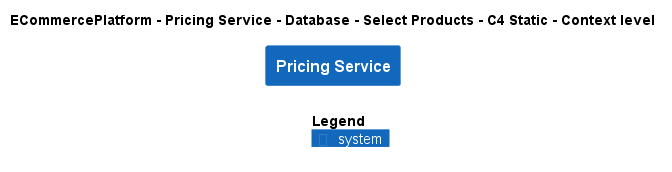

The diagram above was rendered by PlantUML. Its source (embedded in the PNG):
@startuml
!include ..\..\..\..\..\..\..\.c4s\C4_Context.puml

AddElementTag("c4interflow:lifecycle:new", $bgColor=green, $fontColor=#ffffff, $borderColor=green, $shadowing="False")
AddElementTag("c4interflow:lifecycle:changed", $bgColor=orange, $fontColor=#ffffff, $borderColor=orange, $shadowing="False")
AddElementTag("c4interflow:lifecycle:removed", $bgColor=red, $fontColor=#ffffff, $borderColor=red, $shadowing="False")

AddRelTag("c4interflow:lifecycle:new", $textColor=green, $lineColor=green)
AddRelTag("c4interflow:lifecycle:changed", $textColor=orange, $lineColor=orange)
AddRelTag("c4interflow:lifecycle:removed", $textColor=red, $lineColor=red)

SHOW_PERSON_PORTRAIT()
LAYOUT_TOP_DOWN()

skinparam linetype polyline

title ECommercePlatform - Pricing Service - Database - Select Products - C4 Static - Context level

System(ECommercePlatform.SoftwareSystems.PricingService, "Pricing Service", "")



SHOW_LEGEND()
@enduml